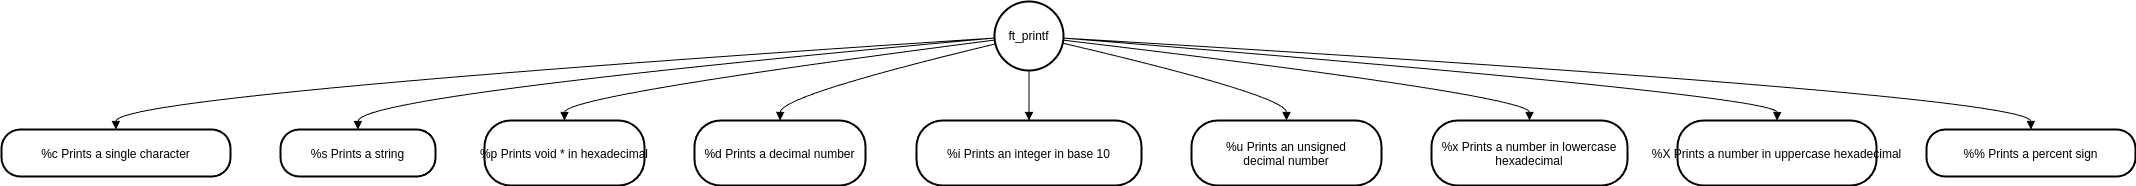

The diagram above was exported from draw.io. Its source (the exported page's mxGraphModel, read from the mxfile embedded in the PNG):
<mxGraphModel dx="1434" dy="754" grid="1" gridSize="10" guides="1" tooltips="1" connect="1" arrows="1" fold="1" page="1" pageScale="1" pageWidth="827" pageHeight="1169" math="0" shadow="0">
  <root>
    <mxCell id="0" />
    <mxCell id="1" parent="0" />
    <mxCell id="2" value="ft_printf" style="ellipse;aspect=fixed;strokeWidth=2;whiteSpace=wrap;" parent="1" vertex="1">
      <mxGeometry x="1001" y="8" width="69" height="69" as="geometry" />
    </mxCell>
    <mxCell id="3" value="%c Prints a single character" style="rounded=1;arcSize=40;strokeWidth=2" parent="1" vertex="1">
      <mxGeometry x="8" y="136" width="229" height="47" as="geometry" />
    </mxCell>
    <mxCell id="4" value="%s Prints a string" style="rounded=1;arcSize=40;strokeWidth=2" parent="1" vertex="1">
      <mxGeometry x="287" y="136" width="155" height="47" as="geometry" />
    </mxCell>
    <mxCell id="5" value="%p Prints void * in hexadecimal" style="rounded=1;arcSize=40;strokeWidth=2" parent="1" vertex="1">
      <mxGeometry x="491" y="127" width="160" height="65" as="geometry" />
    </mxCell>
    <mxCell id="6" value="%d Prints a decimal number" style="rounded=1;arcSize=40;strokeWidth=2" parent="1" vertex="1">
      <mxGeometry x="701" y="127" width="171" height="65" as="geometry" />
    </mxCell>
    <mxCell id="7" value="%i Prints an integer in base 10" style="rounded=1;arcSize=40;strokeWidth=2" parent="1" vertex="1">
      <mxGeometry x="923" y="127" width="225" height="65" as="geometry" />
    </mxCell>
    <mxCell id="8" value="%u Prints an unsigned&#10;decimal number" style="rounded=1;arcSize=40;strokeWidth=2;fontStyle=0;fontSize=12;" parent="1" vertex="1">
      <mxGeometry x="1198" y="127" width="190" height="65" as="geometry" />
    </mxCell>
    <mxCell id="9" value="%x Prints a number in lowercase&#10;hexadecimal" style="rounded=1;arcSize=40;strokeWidth=2" parent="1" vertex="1">
      <mxGeometry x="1438" y="127" width="196" height="65" as="geometry" />
    </mxCell>
    <mxCell id="10" value="%X Prints a number in uppercase hexadecimal" style="rounded=1;arcSize=40;strokeWidth=2" parent="1" vertex="1">
      <mxGeometry x="1684" y="127" width="199" height="65" as="geometry" />
    </mxCell>
    <mxCell id="11" value="%% Prints a percent sign" style="rounded=1;arcSize=40;strokeWidth=2" parent="1" vertex="1">
      <mxGeometry x="1933" y="136" width="209" height="47" as="geometry" />
    </mxCell>
    <mxCell id="12" value="" style="curved=1;startArrow=none;endArrow=block;exitX=0;exitY=0.53;entryX=0.5;entryY=-0.01;" parent="1" source="2" target="3" edge="1">
      <mxGeometry relative="1" as="geometry">
        <Array as="points">
          <mxPoint x="122" y="102" />
        </Array>
      </mxGeometry>
    </mxCell>
    <mxCell id="13" value="" style="curved=1;startArrow=none;endArrow=block;exitX=0;exitY=0.54;entryX=0.5;entryY=-0.01;" parent="1" source="2" target="4" edge="1">
      <mxGeometry relative="1" as="geometry">
        <Array as="points">
          <mxPoint x="364" y="102" />
        </Array>
      </mxGeometry>
    </mxCell>
    <mxCell id="14" value="" style="curved=1;startArrow=none;endArrow=block;exitX=0;exitY=0.56;entryX=0.5;entryY=0;" parent="1" source="2" target="5" edge="1">
      <mxGeometry relative="1" as="geometry">
        <Array as="points">
          <mxPoint x="571" y="102" />
        </Array>
      </mxGeometry>
    </mxCell>
    <mxCell id="15" value="" style="curved=1;startArrow=none;endArrow=block;exitX=0;exitY=0.62;entryX=0.5;entryY=0;" parent="1" source="2" target="6" edge="1">
      <mxGeometry relative="1" as="geometry">
        <Array as="points">
          <mxPoint x="787" y="102" />
        </Array>
      </mxGeometry>
    </mxCell>
    <mxCell id="16" value="" style="curved=1;startArrow=none;endArrow=block;exitX=0.5;exitY=1;entryX=0.5;entryY=0;" parent="1" source="2" target="7" edge="1">
      <mxGeometry relative="1" as="geometry">
        <Array as="points" />
      </mxGeometry>
    </mxCell>
    <mxCell id="17" value="" style="curved=1;startArrow=none;endArrow=block;exitX=0.99;exitY=0.61;entryX=0.5;entryY=0;" parent="1" source="2" target="8" edge="1">
      <mxGeometry relative="1" as="geometry">
        <Array as="points">
          <mxPoint x="1293" y="102" />
        </Array>
      </mxGeometry>
    </mxCell>
    <mxCell id="18" value="" style="curved=1;startArrow=none;endArrow=block;exitX=0.99;exitY=0.56;entryX=0.5;entryY=0;" parent="1" source="2" target="9" edge="1">
      <mxGeometry relative="1" as="geometry">
        <Array as="points">
          <mxPoint x="1536" y="102" />
        </Array>
      </mxGeometry>
    </mxCell>
    <mxCell id="19" value="" style="curved=1;startArrow=none;endArrow=block;exitX=0.99;exitY=0.54;entryX=0.5;entryY=0;" parent="1" source="2" target="10" edge="1">
      <mxGeometry relative="1" as="geometry">
        <Array as="points">
          <mxPoint x="1784" y="102" />
        </Array>
      </mxGeometry>
    </mxCell>
    <mxCell id="20" value="" style="curved=1;startArrow=none;endArrow=block;exitX=0.99;exitY=0.53;entryX=0.5;entryY=-0.01;" parent="1" source="2" target="11" edge="1">
      <mxGeometry relative="1" as="geometry">
        <Array as="points">
          <mxPoint x="2037" y="102" />
        </Array>
      </mxGeometry>
    </mxCell>
  </root>
</mxGraphModel>